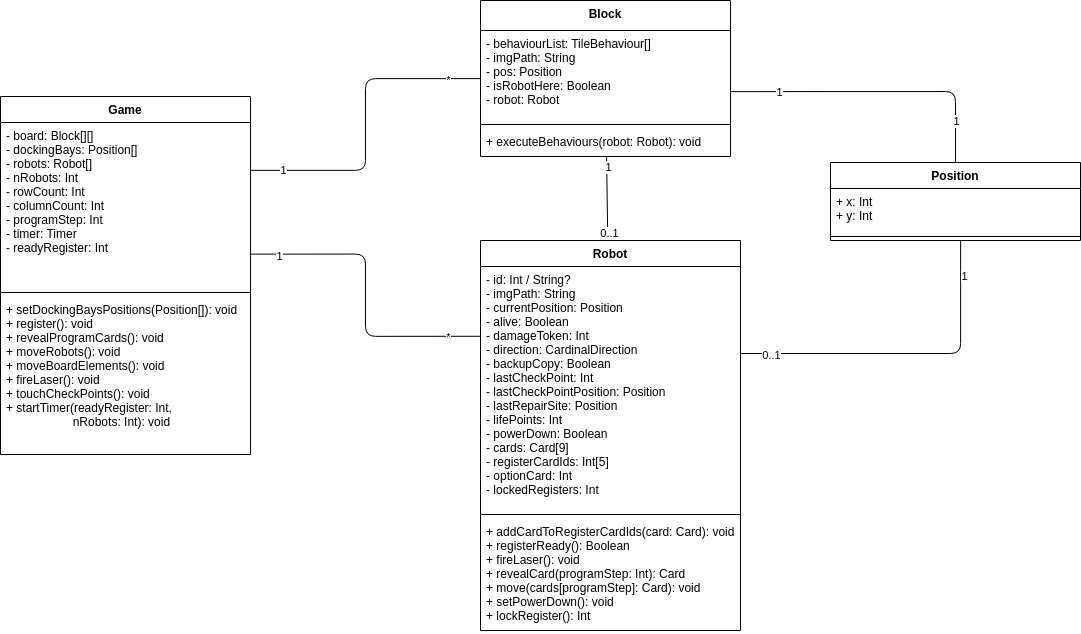

The diagram above was exported from draw.io. Its source (the exported page's mxGraphModel, read from the mxfile embedded in the PNG):
<mxGraphModel dx="2419" dy="-3" grid="1" gridSize="10" guides="1" tooltips="1" connect="1" arrows="1" fold="1" page="1" pageScale="1" pageWidth="850" pageHeight="1100" background="#ffffff" math="0" shadow="0">
  <root>
    <mxCell id="0" />
    <mxCell id="1" parent="0" />
    <mxCell id="116" value="" style="edgeStyle=orthogonalEdgeStyle;html=1;startArrow=none;startFill=0;endArrow=none;endFill=0;" parent="1" source="119" target="123" edge="1">
      <mxGeometry relative="1" as="geometry">
        <Array as="points">
          <mxPoint x="-295" y="2070" />
          <mxPoint x="-295" y="1978" />
        </Array>
      </mxGeometry>
    </mxCell>
    <mxCell id="117" value="1" style="edgeLabel;html=1;align=center;verticalAlign=middle;resizable=0;points=[];" parent="116" vertex="1" connectable="0">
      <mxGeometry x="-0.8048" y="1" relative="1" as="geometry">
        <mxPoint as="offset" />
      </mxGeometry>
    </mxCell>
    <mxCell id="118" value="*" style="edgeLabel;html=1;align=center;verticalAlign=middle;resizable=0;points=[];" parent="116" vertex="1" connectable="0">
      <mxGeometry x="0.7889" relative="1" as="geometry">
        <mxPoint as="offset" />
      </mxGeometry>
    </mxCell>
    <mxCell id="119" value="Game" style="swimlane;fontStyle=1;align=center;verticalAlign=top;childLayout=stackLayout;horizontal=1;startSize=26;horizontalStack=0;resizeParent=1;resizeParentMax=0;resizeLast=0;collapsible=1;marginBottom=0;" parent="1" vertex="1">
      <mxGeometry x="-660" y="1996" width="250" height="358" as="geometry" />
    </mxCell>
    <mxCell id="120" value="- board: Block[][]&#10;- dockingBays: Position[]&#10;- robots: Robot[]&#10;- nRobots: Int&#10;- rowCount: Int&#10;- columnCount: Int&#10;- programStep: Int&#10;- timer: Timer&#10;- readyRegister: Int" style="text;strokeColor=none;fillColor=none;align=left;verticalAlign=top;spacingLeft=4;spacingRight=4;overflow=hidden;rotatable=0;points=[[0,0.5],[1,0.5]];portConstraint=eastwest;" parent="119" vertex="1">
      <mxGeometry y="26" width="250" height="166" as="geometry" />
    </mxCell>
    <mxCell id="121" value="" style="line;strokeWidth=1;fillColor=none;align=left;verticalAlign=middle;spacingTop=-1;spacingLeft=3;spacingRight=3;rotatable=0;labelPosition=right;points=[];portConstraint=eastwest;" parent="119" vertex="1">
      <mxGeometry y="192" width="250" height="8" as="geometry" />
    </mxCell>
    <mxCell id="122" value="+ setDockingBaysPositions(Position[]): void&#10;+ register(): void&#10;+ revealProgramCards(): void&#10;+ moveRobots(): void&#10;+ moveBoardElements(): void&#10;+ fireLaser(): void&#10;+ touchCheckPoints(): void&#10;+ startTimer(readyRegister: Int, &#10;                    nRobots: Int): void" style="text;strokeColor=none;fillColor=none;align=left;verticalAlign=top;spacingLeft=4;spacingRight=4;overflow=hidden;rotatable=0;points=[[0,0.5],[1,0.5]];portConstraint=eastwest;" parent="119" vertex="1">
      <mxGeometry y="200" width="250" height="158" as="geometry" />
    </mxCell>
    <mxCell id="123" value="Block" style="swimlane;fontStyle=1;align=center;verticalAlign=top;childLayout=stackLayout;horizontal=1;startSize=30;horizontalStack=0;resizeParent=1;resizeParentMax=0;resizeLast=0;collapsible=1;marginBottom=0;" parent="1" vertex="1">
      <mxGeometry x="-180" y="1900" width="250" height="156" as="geometry" />
    </mxCell>
    <mxCell id="124" value="- behaviourList: TileBehaviour[]&#10;- imgPath: String&#10;- pos: Position&#10;- isRobotHere: Boolean&#10;- robot: Robot" style="text;strokeColor=none;fillColor=none;align=left;verticalAlign=top;spacingLeft=4;spacingRight=4;overflow=hidden;rotatable=0;points=[[0,0.5],[1,0.5]];portConstraint=eastwest;" parent="123" vertex="1">
      <mxGeometry y="30" width="250" height="90" as="geometry" />
    </mxCell>
    <mxCell id="125" value="" style="line;strokeWidth=1;fillColor=none;align=left;verticalAlign=middle;spacingTop=-1;spacingLeft=3;spacingRight=3;rotatable=0;labelPosition=right;points=[];portConstraint=eastwest;" parent="123" vertex="1">
      <mxGeometry y="120" width="250" height="8" as="geometry" />
    </mxCell>
    <mxCell id="126" value="+ executeBehaviours(robot: Robot): void" style="text;strokeColor=none;fillColor=none;align=left;verticalAlign=top;spacingLeft=4;spacingRight=4;overflow=hidden;rotatable=0;points=[[0,0.5],[1,0.5]];portConstraint=eastwest;" parent="123" vertex="1">
      <mxGeometry y="128" width="250" height="28" as="geometry" />
    </mxCell>
    <mxCell id="127" value="" style="edgeStyle=none;html=1;startArrow=none;startFill=0;endArrow=none;endFill=0;" parent="1" source="130" target="123" edge="1">
      <mxGeometry relative="1" as="geometry">
        <mxPoint x="-55" y="2034" as="targetPoint" />
      </mxGeometry>
    </mxCell>
    <mxCell id="128" value="0..1" style="edgeLabel;html=1;align=center;verticalAlign=middle;resizable=0;points=[];" parent="127" vertex="1" connectable="0">
      <mxGeometry x="-0.7874" relative="1" as="geometry">
        <mxPoint as="offset" />
      </mxGeometry>
    </mxCell>
    <mxCell id="129" value="1" style="edgeLabel;html=1;align=center;verticalAlign=middle;resizable=0;points=[];" parent="127" vertex="1" connectable="0">
      <mxGeometry x="0.7674" relative="1" as="geometry">
        <mxPoint as="offset" />
      </mxGeometry>
    </mxCell>
    <mxCell id="130" value="Robot" style="swimlane;fontStyle=1;align=center;verticalAlign=top;childLayout=stackLayout;horizontal=1;startSize=26;horizontalStack=0;resizeParent=1;resizeParentMax=0;resizeLast=0;collapsible=1;marginBottom=0;" parent="1" vertex="1">
      <mxGeometry x="-180" y="2140" width="260" height="390" as="geometry" />
    </mxCell>
    <mxCell id="131" value="- id: Int / String?&#10;- imgPath: String&#10;- currentPosition: Position&#10;- alive: Boolean&#10;- damageToken: Int&#10;- direction: CardinalDirection&#10;- backupCopy: Boolean&#10;- lastCheckPoint: Int&#10;- lastCheckPointPosition: Position&#10;- lastRepairSite: Position&#10;- lifePoints: Int&#10;- powerDown: Boolean&#10;- cards: Card[9]&#10;- registerCardIds: Int[5] &#10;- optionCard: Int&#10;- lockedRegisters: Int" style="text;strokeColor=none;fillColor=none;align=left;verticalAlign=top;spacingLeft=4;spacingRight=4;overflow=hidden;rotatable=0;points=[[0,0.5],[1,0.5]];portConstraint=eastwest;" parent="130" vertex="1">
      <mxGeometry y="26" width="260" height="244" as="geometry" />
    </mxCell>
    <mxCell id="132" value="" style="line;strokeWidth=1;fillColor=none;align=left;verticalAlign=middle;spacingTop=-1;spacingLeft=3;spacingRight=3;rotatable=0;labelPosition=right;points=[];portConstraint=eastwest;" parent="130" vertex="1">
      <mxGeometry y="270" width="260" height="8" as="geometry" />
    </mxCell>
    <mxCell id="133" value="+ addCardToRegisterCardIds(card: Card): void&#10;+ registerReady(): Boolean&#10;+ fireLaser(): void&#10;+ revealCard(programStep: Int): Card&#10;+ move(cards[programStep]: Card): void&#10;+ setPowerDown(): void&#10;+ lockRegister(): Int" style="text;strokeColor=none;fillColor=none;align=left;verticalAlign=top;spacingLeft=4;spacingRight=4;overflow=hidden;rotatable=0;points=[[0,0.5],[1,0.5]];portConstraint=eastwest;" parent="130" vertex="1">
      <mxGeometry y="278" width="260" height="112" as="geometry" />
    </mxCell>
    <mxCell id="134" value="" style="edgeStyle=orthogonalEdgeStyle;html=1;startArrow=none;startFill=0;endArrow=none;endFill=0;entryX=0;entryY=0.286;entryDx=0;entryDy=0;entryPerimeter=0;exitX=0.996;exitY=0.793;exitDx=0;exitDy=0;exitPerimeter=0;" parent="1" source="120" target="131" edge="1">
      <mxGeometry relative="1" as="geometry">
        <mxPoint x="-370" y="2062.909090909091" as="sourcePoint" />
        <mxPoint x="-290" y="2041.090909090909" as="targetPoint" />
      </mxGeometry>
    </mxCell>
    <mxCell id="135" value="1" style="edgeLabel;html=1;align=center;verticalAlign=middle;resizable=0;points=[];" parent="134" vertex="1" connectable="0">
      <mxGeometry x="-0.81" y="-1" relative="1" as="geometry">
        <mxPoint as="offset" />
      </mxGeometry>
    </mxCell>
    <mxCell id="136" value="*" style="edgeLabel;html=1;align=center;verticalAlign=middle;resizable=0;points=[];" parent="134" vertex="1" connectable="0">
      <mxGeometry x="0.7813" relative="1" as="geometry">
        <mxPoint as="offset" />
      </mxGeometry>
    </mxCell>
    <mxCell id="137" value="Position" style="swimlane;fontStyle=1;align=center;verticalAlign=top;childLayout=stackLayout;horizontal=1;startSize=26;horizontalStack=0;resizeParent=1;resizeParentMax=0;resizeLast=0;collapsible=1;marginBottom=0;" parent="1" vertex="1">
      <mxGeometry x="170" y="2062" width="250" height="78" as="geometry" />
    </mxCell>
    <mxCell id="138" value="+ x: Int&#10;+ y: Int" style="text;strokeColor=none;fillColor=none;align=left;verticalAlign=top;spacingLeft=4;spacingRight=4;overflow=hidden;rotatable=0;points=[[0,0.5],[1,0.5]];portConstraint=eastwest;" parent="137" vertex="1">
      <mxGeometry y="26" width="250" height="44" as="geometry" />
    </mxCell>
    <mxCell id="139" value="" style="line;strokeWidth=1;fillColor=none;align=left;verticalAlign=middle;spacingTop=-1;spacingLeft=3;spacingRight=3;rotatable=0;labelPosition=right;points=[];portConstraint=eastwest;" parent="137" vertex="1">
      <mxGeometry y="70" width="250" height="8" as="geometry" />
    </mxCell>
    <mxCell id="140" style="edgeStyle=orthogonalEdgeStyle;html=1;startArrow=none;startFill=0;endArrow=none;endFill=0;entryX=1.001;entryY=0.679;entryDx=0;entryDy=0;entryPerimeter=0;" parent="1" source="137" target="124" edge="1">
      <mxGeometry relative="1" as="geometry" />
    </mxCell>
    <mxCell id="141" value="1" style="edgeLabel;html=1;align=center;verticalAlign=middle;resizable=0;points=[];" parent="140" vertex="1" connectable="0">
      <mxGeometry x="0.6835" y="-1" relative="1" as="geometry">
        <mxPoint as="offset" />
      </mxGeometry>
    </mxCell>
    <mxCell id="142" value="1" style="edgeLabel;html=1;align=center;verticalAlign=middle;resizable=0;points=[];" parent="140" vertex="1" connectable="0">
      <mxGeometry x="-0.7032" relative="1" as="geometry">
        <mxPoint as="offset" />
      </mxGeometry>
    </mxCell>
    <mxCell id="143" style="edgeStyle=orthogonalEdgeStyle;html=1;startArrow=none;startFill=0;endArrow=none;endFill=0;" parent="1" source="137" target="130" edge="1">
      <mxGeometry relative="1" as="geometry">
        <mxPoint x="260" y="2000" as="sourcePoint" />
        <Array as="points">
          <mxPoint x="300" y="2253" />
        </Array>
      </mxGeometry>
    </mxCell>
    <mxCell id="144" value="0..1" style="edgeLabel;html=1;align=center;verticalAlign=middle;resizable=0;points=[];" parent="143" vertex="1" connectable="0">
      <mxGeometry x="0.8113" y="1" relative="1" as="geometry">
        <mxPoint x="-1" as="offset" />
      </mxGeometry>
    </mxCell>
    <mxCell id="145" value="1" style="edgeLabel;html=1;align=center;verticalAlign=middle;resizable=0;points=[];" parent="143" vertex="1" connectable="0">
      <mxGeometry x="-0.8004" y="2" relative="1" as="geometry">
        <mxPoint as="offset" />
      </mxGeometry>
    </mxCell>
  </root>
</mxGraphModel>